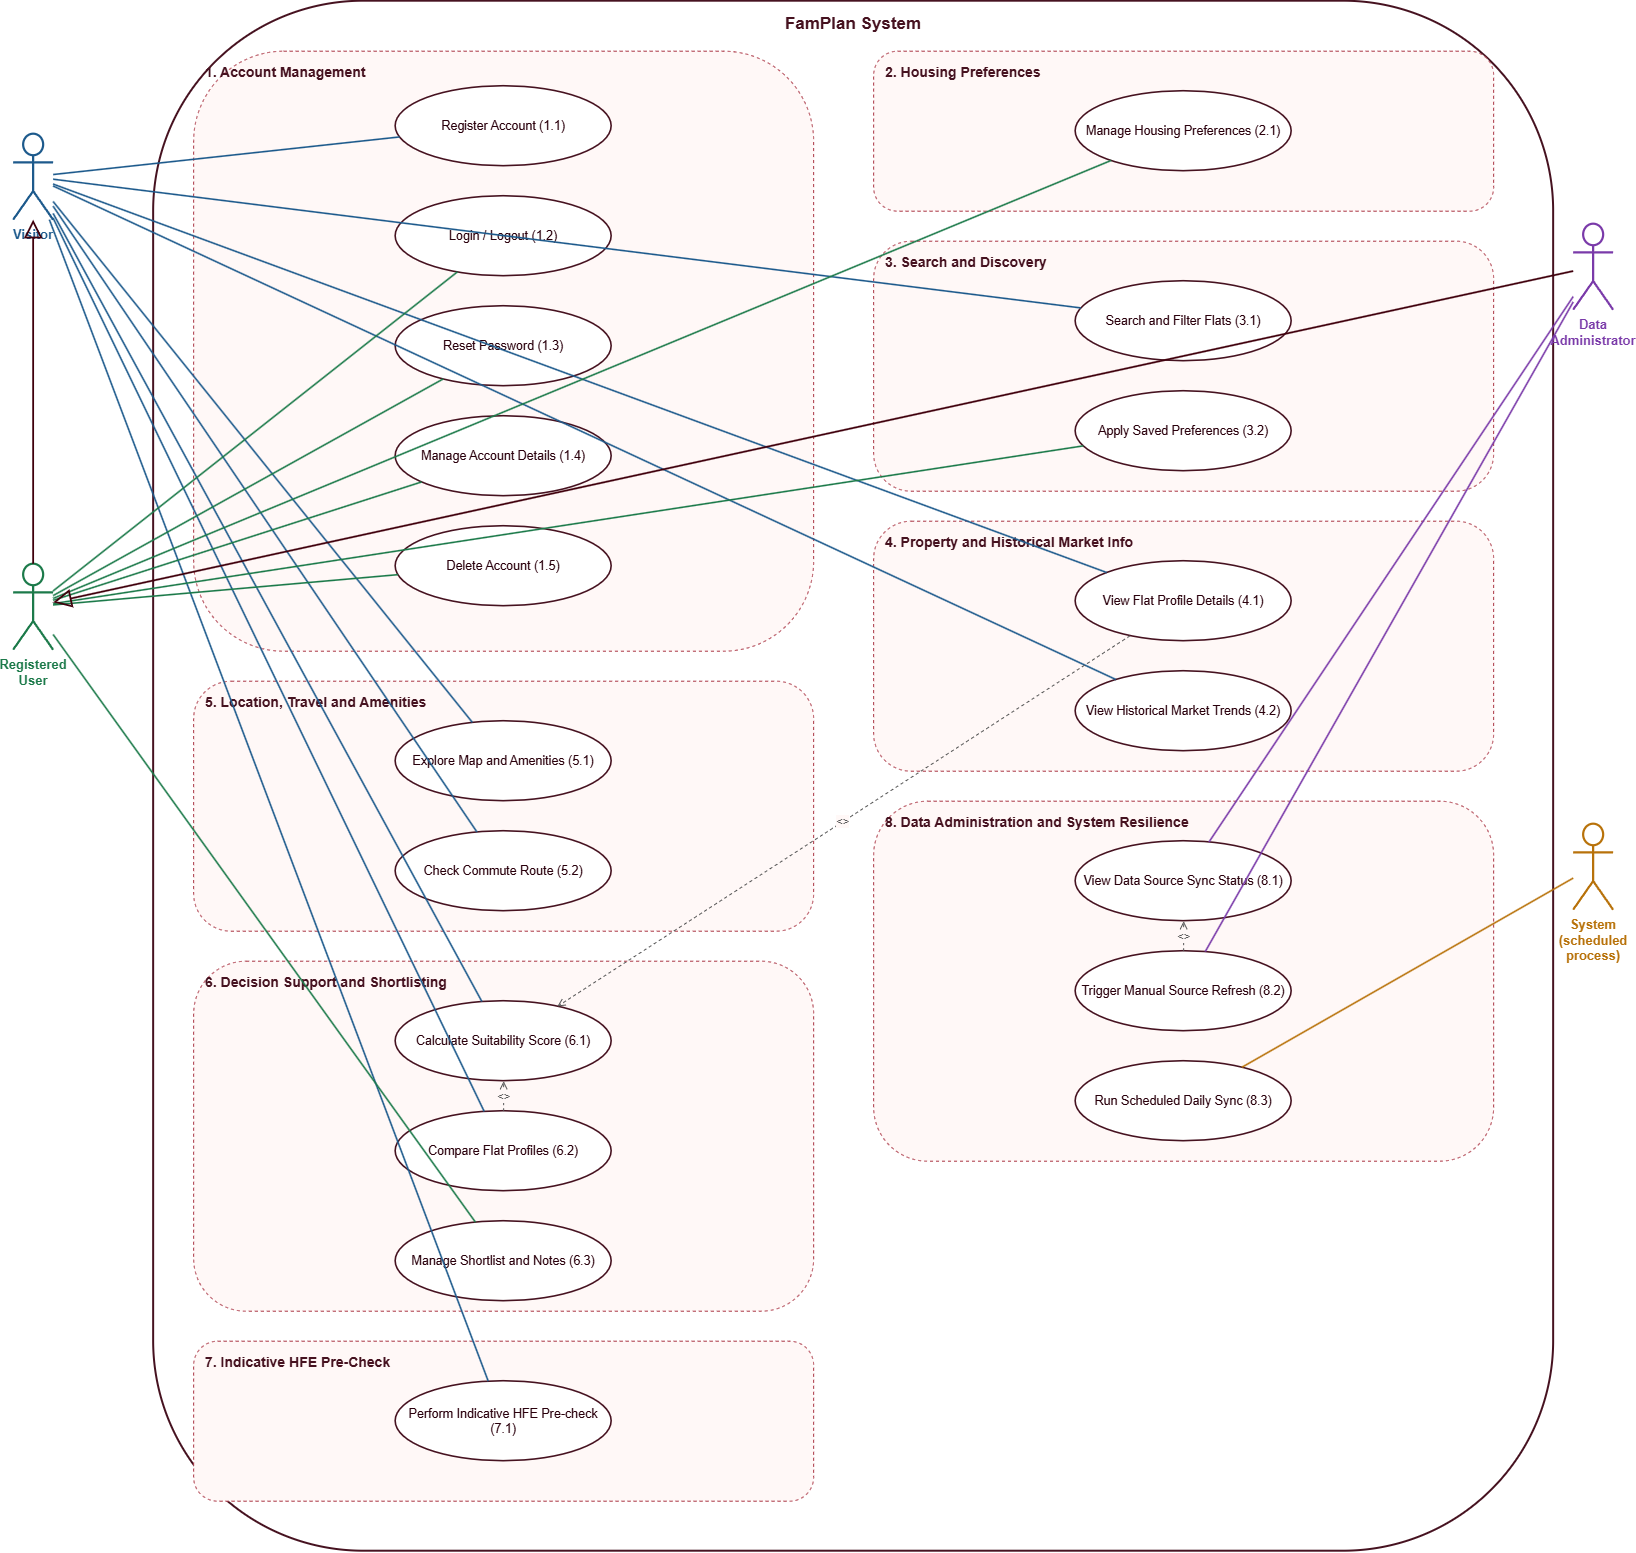

The diagram above was exported from draw.io. Its source (the exported page's mxGraphModel, read from the mxfile embedded in the PNG):
<mxGraphModel dx="1873" dy="958" grid="1" gridSize="10" guides="1" tooltips="1" connect="1" arrows="1" fold="1" page="1" pageScale="1" pageWidth="1820" pageHeight="1680" math="0" shadow="0">
  <root>
    <mxCell id="0" />
    <mxCell id="1" parent="0" />
    <mxCell id="boundary" parent="1" style="rounded=1;whiteSpace=wrap;html=1;verticalAlign=top;align=center;fontStyle=1;fontSize=17;fontColor=#461220;fillColor=none;strokeColor=#461220;strokeWidth=2;spacingTop=6;" value="FamPlan System" vertex="1">
      <mxGeometry height="1550" width="1400" x="220" y="80" as="geometry" />
    </mxCell>
    <mxCell id="pkg1" parent="1" style="rounded=1;whiteSpace=wrap;html=1;verticalAlign=top;align=left;fontStyle=1;fontSize=14;fontColor=#461220;fillColor=#FFF8F7;strokeColor=#A93342;dashed=1;spacingLeft=10;spacingTop=6;" value="1. Account Management" vertex="1">
      <mxGeometry height="600" width="620" x="260" y="130" as="geometry" />
    </mxCell>
    <mxCell id="pkg5" parent="1" style="rounded=1;whiteSpace=wrap;html=1;verticalAlign=top;align=left;fontStyle=1;fontSize=14;fontColor=#461220;fillColor=#FFF8F7;strokeColor=#A93342;dashed=1;spacingLeft=10;spacingTop=6;" value="5. Location, Travel and Amenities" vertex="1">
      <mxGeometry height="250" width="620" x="260" y="760" as="geometry" />
    </mxCell>
    <mxCell id="pkg6" parent="1" style="rounded=1;whiteSpace=wrap;html=1;verticalAlign=top;align=left;fontStyle=1;fontSize=14;fontColor=#461220;fillColor=#FFF8F7;strokeColor=#A93342;dashed=1;spacingLeft=10;spacingTop=6;" value="6. Decision Support and Shortlisting" vertex="1">
      <mxGeometry height="350" width="620" x="260" y="1040" as="geometry" />
    </mxCell>
    <mxCell id="pkg7" parent="1" style="rounded=1;whiteSpace=wrap;html=1;verticalAlign=top;align=left;fontStyle=1;fontSize=14;fontColor=#461220;fillColor=#FFF8F7;strokeColor=#A93342;dashed=1;spacingLeft=10;spacingTop=6;" value="7. Indicative HFE Pre-Check" vertex="1">
      <mxGeometry height="160" width="620" x="260" y="1420" as="geometry" />
    </mxCell>
    <mxCell id="pkg2" parent="1" style="rounded=1;whiteSpace=wrap;html=1;verticalAlign=top;align=left;fontStyle=1;fontSize=14;fontColor=#461220;fillColor=#FFF8F7;strokeColor=#A93342;dashed=1;spacingLeft=10;spacingTop=6;" value="2. Housing Preferences" vertex="1">
      <mxGeometry height="160" width="620" x="940" y="130" as="geometry" />
    </mxCell>
    <mxCell id="pkg3" parent="1" style="rounded=1;whiteSpace=wrap;html=1;verticalAlign=top;align=left;fontStyle=1;fontSize=14;fontColor=#461220;fillColor=#FFF8F7;strokeColor=#A93342;dashed=1;spacingLeft=10;spacingTop=6;" value="3. Search and Discovery" vertex="1">
      <mxGeometry height="250" width="620" x="940" y="320" as="geometry" />
    </mxCell>
    <mxCell id="pkg4" parent="1" style="rounded=1;whiteSpace=wrap;html=1;verticalAlign=top;align=left;fontStyle=1;fontSize=14;fontColor=#461220;fillColor=#FFF8F7;strokeColor=#A93342;dashed=1;spacingLeft=10;spacingTop=6;" value="4. Property and Historical Market Info" vertex="1">
      <mxGeometry height="250" width="620" x="940" y="600" as="geometry" />
    </mxCell>
    <mxCell id="pkg8" parent="1" style="rounded=1;whiteSpace=wrap;html=1;verticalAlign=top;align=left;fontStyle=1;fontSize=14;fontColor=#461220;fillColor=#FFF8F7;strokeColor=#A93342;dashed=1;spacingLeft=10;spacingTop=6;" value="8. Data Administration and System Resilience" vertex="1">
      <mxGeometry height="360" width="620" x="940" y="880" as="geometry" />
    </mxCell>
    <mxCell id="uc_1_1" parent="1" style="ellipse;whiteSpace=wrap;html=1;fillColor=#ffffff;strokeColor=#461220;strokeWidth=1.6;fontSize=12.5;fontColor=#2a000c;" value="Register Account (1.1)" vertex="1">
      <mxGeometry height="80" width="216" x="462" y="165" as="geometry" />
    </mxCell>
    <mxCell id="uc_1_2" parent="1" style="ellipse;whiteSpace=wrap;html=1;fillColor=#ffffff;strokeColor=#461220;strokeWidth=1.6;fontSize=12.5;fontColor=#2a000c;" value="Login / Logout (1.2)" vertex="1">
      <mxGeometry height="80" width="216" x="462" y="275" as="geometry" />
    </mxCell>
    <mxCell id="uc_1_3" parent="1" style="ellipse;whiteSpace=wrap;html=1;fillColor=#ffffff;strokeColor=#461220;strokeWidth=1.6;fontSize=12.5;fontColor=#2a000c;" value="Reset Password (1.3)" vertex="1">
      <mxGeometry height="80" width="216" x="462" y="385" as="geometry" />
    </mxCell>
    <mxCell id="uc_1_4" parent="1" style="ellipse;whiteSpace=wrap;html=1;fillColor=#ffffff;strokeColor=#461220;strokeWidth=1.6;fontSize=12.5;fontColor=#2a000c;" value="Manage Account Details (1.4)" vertex="1">
      <mxGeometry height="80" width="216" x="462" y="495" as="geometry" />
    </mxCell>
    <mxCell id="uc_1_5" parent="1" style="ellipse;whiteSpace=wrap;html=1;fillColor=#ffffff;strokeColor=#461220;strokeWidth=1.6;fontSize=12.5;fontColor=#2a000c;" value="Delete Account (1.5)" vertex="1">
      <mxGeometry height="80" width="216" x="462" y="605" as="geometry" />
    </mxCell>
    <mxCell id="uc_5_1" parent="1" style="ellipse;whiteSpace=wrap;html=1;fillColor=#ffffff;strokeColor=#461220;strokeWidth=1.6;fontSize=12.5;fontColor=#2a000c;" value="Explore Map and Amenities (5.1)" vertex="1">
      <mxGeometry height="80" width="216" x="462" y="800" as="geometry" />
    </mxCell>
    <mxCell id="uc_5_2" parent="1" style="ellipse;whiteSpace=wrap;html=1;fillColor=#ffffff;strokeColor=#461220;strokeWidth=1.6;fontSize=12.5;fontColor=#2a000c;" value="Check Commute Route (5.2)" vertex="1">
      <mxGeometry height="80" width="216" x="462" y="910" as="geometry" />
    </mxCell>
    <mxCell id="uc_6_1" parent="1" style="ellipse;whiteSpace=wrap;html=1;fillColor=#ffffff;strokeColor=#461220;strokeWidth=1.6;fontSize=12.5;fontColor=#2a000c;" value="Calculate Suitability Score (6.1)" vertex="1">
      <mxGeometry height="80" width="216" x="462" y="1080" as="geometry" />
    </mxCell>
    <mxCell id="uc_6_2" parent="1" style="ellipse;whiteSpace=wrap;html=1;fillColor=#ffffff;strokeColor=#461220;strokeWidth=1.6;fontSize=12.5;fontColor=#2a000c;" value="Compare Flat Profiles (6.2)" vertex="1">
      <mxGeometry height="80" width="216" x="462" y="1190" as="geometry" />
    </mxCell>
    <mxCell id="uc_6_3" parent="1" style="ellipse;whiteSpace=wrap;html=1;fillColor=#ffffff;strokeColor=#461220;strokeWidth=1.6;fontSize=12.5;fontColor=#2a000c;" value="Manage Shortlist and Notes (6.3)" vertex="1">
      <mxGeometry height="80" width="216" x="462" y="1300" as="geometry" />
    </mxCell>
    <mxCell id="uc_7_1" parent="1" style="ellipse;whiteSpace=wrap;html=1;fillColor=#ffffff;strokeColor=#461220;strokeWidth=1.6;fontSize=12.5;fontColor=#2a000c;" value="Perform Indicative HFE Pre-check (7.1)" vertex="1">
      <mxGeometry height="80" width="216" x="462" y="1460" as="geometry" />
    </mxCell>
    <mxCell id="uc_2_1" parent="1" style="ellipse;whiteSpace=wrap;html=1;fillColor=#ffffff;strokeColor=#461220;strokeWidth=1.6;fontSize=12.5;fontColor=#2a000c;" value="Manage Housing Preferences (2.1)" vertex="1">
      <mxGeometry height="80" width="216" x="1142" y="170" as="geometry" />
    </mxCell>
    <mxCell id="uc_3_1" parent="1" style="ellipse;whiteSpace=wrap;html=1;fillColor=#ffffff;strokeColor=#461220;strokeWidth=1.6;fontSize=12.5;fontColor=#2a000c;" value="Search and Filter Flats (3.1)" vertex="1">
      <mxGeometry height="80" width="216" x="1142" y="360" as="geometry" />
    </mxCell>
    <mxCell id="uc_3_2" parent="1" style="ellipse;whiteSpace=wrap;html=1;fillColor=#ffffff;strokeColor=#461220;strokeWidth=1.6;fontSize=12.5;fontColor=#2a000c;" value="Apply Saved Preferences (3.2)" vertex="1">
      <mxGeometry height="80" width="216" x="1142" y="470" as="geometry" />
    </mxCell>
    <mxCell id="uc_4_1" parent="1" style="ellipse;whiteSpace=wrap;html=1;fillColor=#ffffff;strokeColor=#461220;strokeWidth=1.6;fontSize=12.5;fontColor=#2a000c;" value="View Flat Profile Details (4.1)" vertex="1">
      <mxGeometry height="80" width="216" x="1142" y="640" as="geometry" />
    </mxCell>
    <mxCell id="uc_4_2" parent="1" style="ellipse;whiteSpace=wrap;html=1;fillColor=#ffffff;strokeColor=#461220;strokeWidth=1.6;fontSize=12.5;fontColor=#2a000c;" value="View Historical Market Trends (4.2)" vertex="1">
      <mxGeometry height="80" width="216" x="1142" y="750" as="geometry" />
    </mxCell>
    <mxCell id="uc_8_1" parent="1" style="ellipse;whiteSpace=wrap;html=1;fillColor=#ffffff;strokeColor=#461220;strokeWidth=1.6;fontSize=12.5;fontColor=#2a000c;" value="View Data Source Sync Status (8.1)" vertex="1">
      <mxGeometry height="80" width="216" x="1142" y="920" as="geometry" />
    </mxCell>
    <mxCell id="uc_8_2" parent="1" style="ellipse;whiteSpace=wrap;html=1;fillColor=#ffffff;strokeColor=#461220;strokeWidth=1.6;fontSize=12.5;fontColor=#2a000c;" value="Trigger Manual Source Refresh (8.2)" vertex="1">
      <mxGeometry height="80" width="216" x="1142" y="1030" as="geometry" />
    </mxCell>
    <mxCell id="uc_8_3" parent="1" style="ellipse;whiteSpace=wrap;html=1;fillColor=#ffffff;strokeColor=#461220;strokeWidth=1.6;fontSize=12.5;fontColor=#2a000c;" value="Run Scheduled Daily Sync (8.3)" vertex="1">
      <mxGeometry height="80" width="216" x="1142" y="1140" as="geometry" />
    </mxCell>
    <mxCell id="actor_visitor" parent="1" style="shape=umlActor;whiteSpace=wrap;html=1;outlineConnect=0;fontSize=13;fontStyle=1;strokeColor=#1d5a8c;fontColor=#1d5a8c;fillColor=none;strokeWidth=2.2;verticalLabelPosition=bottom;verticalAlign=top;" value="Visitor" vertex="1">
      <mxGeometry height="86" width="40" x="80" y="213" as="geometry" />
    </mxCell>
    <mxCell id="actor_reguser" parent="1" style="shape=umlActor;whiteSpace=wrap;html=1;outlineConnect=0;fontSize=13;fontStyle=1;strokeColor=#1c7a4a;fontColor=#1c7a4a;fillColor=none;strokeWidth=2.2;verticalLabelPosition=bottom;verticalAlign=top;" value="Registered User" vertex="1">
      <mxGeometry height="86" width="40" x="80" y="643" as="geometry" />
    </mxCell>
    <mxCell id="actor_admin" parent="1" style="shape=umlActor;whiteSpace=wrap;html=1;outlineConnect=0;fontSize=13;fontStyle=1;strokeColor=#7a3aa9;fontColor=#7a3aa9;fillColor=none;strokeWidth=2.2;verticalLabelPosition=bottom;verticalAlign=top;" value="Data Administrator" vertex="1">
      <mxGeometry height="86" width="40" x="1640" y="303" as="geometry" />
    </mxCell>
    <mxCell id="actor_system" parent="1" style="shape=umlActor;whiteSpace=wrap;html=1;outlineConnect=0;fontSize=13;fontStyle=1;strokeColor=#b8720a;fontColor=#b8720a;fillColor=none;strokeWidth=2.2;verticalLabelPosition=bottom;verticalAlign=top;" value="System (scheduled process)" vertex="1">
      <mxGeometry height="86" width="40" x="1640" y="903" as="geometry" />
    </mxCell>
    <mxCell id="e1" edge="1" parent="1" source="actor_visitor" style="endArrow=none;html=1;strokeColor=#1d5a8c;strokeWidth=1.6;" target="uc_1_1">
      <mxGeometry relative="1" as="geometry" />
    </mxCell>
    <mxCell id="e2" edge="1" parent="1" source="actor_visitor" style="endArrow=none;html=1;strokeColor=#1d5a8c;strokeWidth=1.6;" target="uc_3_1">
      <mxGeometry relative="1" as="geometry" />
    </mxCell>
    <mxCell id="e3" edge="1" parent="1" source="actor_visitor" style="endArrow=none;html=1;strokeColor=#1d5a8c;strokeWidth=1.6;" target="uc_4_1">
      <mxGeometry relative="1" as="geometry" />
    </mxCell>
    <mxCell id="e4" edge="1" parent="1" source="actor_visitor" style="endArrow=none;html=1;strokeColor=#1d5a8c;strokeWidth=1.6;" target="uc_4_2">
      <mxGeometry relative="1" as="geometry" />
    </mxCell>
    <mxCell id="e5" edge="1" parent="1" source="actor_visitor" style="endArrow=none;html=1;strokeColor=#1d5a8c;strokeWidth=1.6;" target="uc_5_1">
      <mxGeometry relative="1" as="geometry" />
    </mxCell>
    <mxCell id="e6" edge="1" parent="1" source="actor_visitor" style="endArrow=none;html=1;strokeColor=#1d5a8c;strokeWidth=1.6;" target="uc_5_2">
      <mxGeometry relative="1" as="geometry" />
    </mxCell>
    <mxCell id="e7" edge="1" parent="1" source="actor_visitor" style="endArrow=none;html=1;strokeColor=#1d5a8c;strokeWidth=1.6;" target="uc_6_1">
      <mxGeometry relative="1" as="geometry" />
    </mxCell>
    <mxCell id="e8" edge="1" parent="1" source="actor_visitor" style="endArrow=none;html=1;strokeColor=#1d5a8c;strokeWidth=1.6;" target="uc_6_2">
      <mxGeometry relative="1" as="geometry" />
    </mxCell>
    <mxCell id="e9" edge="1" parent="1" source="actor_visitor" style="endArrow=none;html=1;strokeColor=#1d5a8c;strokeWidth=1.6;" target="uc_7_1">
      <mxGeometry relative="1" as="geometry" />
    </mxCell>
    <mxCell id="e10" edge="1" parent="1" source="actor_reguser" style="endArrow=none;html=1;strokeColor=#1c7a4a;strokeWidth=1.6;" target="uc_1_2">
      <mxGeometry relative="1" as="geometry" />
    </mxCell>
    <mxCell id="e11" edge="1" parent="1" source="actor_reguser" style="endArrow=none;html=1;strokeColor=#1c7a4a;strokeWidth=1.6;" target="uc_1_3">
      <mxGeometry relative="1" as="geometry" />
    </mxCell>
    <mxCell id="e12" edge="1" parent="1" source="actor_reguser" style="endArrow=none;html=1;strokeColor=#1c7a4a;strokeWidth=1.6;" target="uc_1_4">
      <mxGeometry relative="1" as="geometry" />
    </mxCell>
    <mxCell id="e13" edge="1" parent="1" source="actor_reguser" style="endArrow=none;html=1;strokeColor=#1c7a4a;strokeWidth=1.6;" target="uc_1_5">
      <mxGeometry relative="1" as="geometry" />
    </mxCell>
    <mxCell id="e14" edge="1" parent="1" source="actor_reguser" style="endArrow=none;html=1;strokeColor=#1c7a4a;strokeWidth=1.6;" target="uc_2_1">
      <mxGeometry relative="1" as="geometry" />
    </mxCell>
    <mxCell id="e15" edge="1" parent="1" source="actor_reguser" style="endArrow=none;html=1;strokeColor=#1c7a4a;strokeWidth=1.6;" target="uc_3_2">
      <mxGeometry relative="1" as="geometry" />
    </mxCell>
    <mxCell id="e16" edge="1" parent="1" source="actor_reguser" style="endArrow=none;html=1;strokeColor=#1c7a4a;strokeWidth=1.6;" target="uc_6_3">
      <mxGeometry relative="1" as="geometry" />
    </mxCell>
    <mxCell id="e17" edge="1" parent="1" source="actor_admin" style="endArrow=none;html=1;strokeColor=#7a3aa9;strokeWidth=1.6;" target="uc_8_1">
      <mxGeometry relative="1" as="geometry" />
    </mxCell>
    <mxCell id="e18" edge="1" parent="1" source="actor_admin" style="endArrow=none;html=1;strokeColor=#7a3aa9;strokeWidth=1.6;" target="uc_8_2">
      <mxGeometry relative="1" as="geometry" />
    </mxCell>
    <mxCell id="e19" edge="1" parent="1" source="actor_system" style="endArrow=none;html=1;strokeColor=#b8720a;strokeWidth=1.6;" target="uc_8_3">
      <mxGeometry relative="1" as="geometry" />
    </mxCell>
    <mxCell id="e20" edge="1" parent="1" source="actor_reguser" style="endArrow=block;endFill=0;endSize=14;html=1;strokeColor=#40000c;strokeWidth=1.8;" target="actor_visitor">
      <mxGeometry relative="1" as="geometry" />
    </mxCell>
    <mxCell id="e21" edge="1" parent="1" source="actor_admin" style="endArrow=block;endFill=0;endSize=14;html=1;strokeColor=#40000c;strokeWidth=1.8;" target="actor_reguser">
      <mxGeometry relative="1" as="geometry" />
    </mxCell>
    <mxCell id="e22" edge="1" parent="1" source="uc_4_1" style="endArrow=open;endFill=0;dashed=1;html=1;strokeColor=#555555;fontColor=#555555;fontStyle=2;fontSize=11;labelBackgroundColor=#fff8f7;" target="uc_6_1" value="&lt;&lt;include&gt;&gt;">
      <mxGeometry relative="1" as="geometry" />
    </mxCell>
    <mxCell id="e23" edge="1" parent="1" source="uc_6_2" style="endArrow=open;endFill=0;dashed=1;html=1;strokeColor=#555555;fontColor=#555555;fontStyle=2;fontSize=11;labelBackgroundColor=#fff8f7;" target="uc_6_1" value="&lt;&lt;include&gt;&gt;">
      <mxGeometry relative="1" as="geometry" />
    </mxCell>
    <mxCell id="e24" edge="1" parent="1" source="uc_8_2" style="endArrow=open;endFill=0;dashed=1;html=1;strokeColor=#555555;fontColor=#555555;fontStyle=2;fontSize=11;labelBackgroundColor=#fff8f7;" target="uc_8_1" value="&lt;&lt;include&gt;&gt;">
      <mxGeometry relative="1" as="geometry" />
    </mxCell>
  </root>
</mxGraphModel>